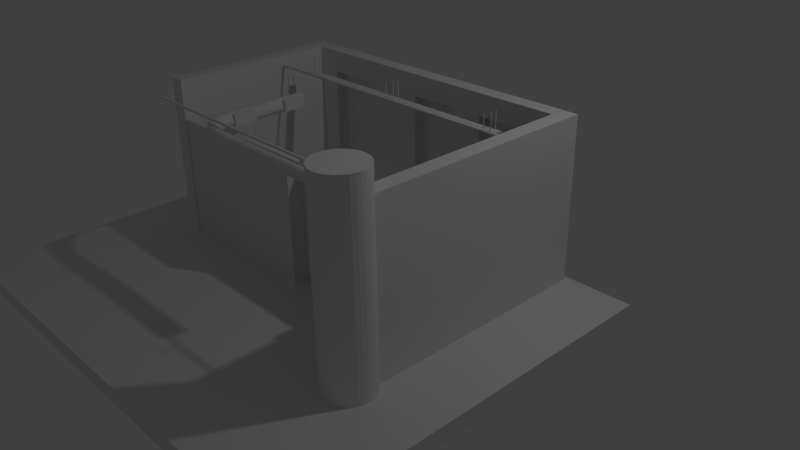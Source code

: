 # Source: 1208.blend  (saved by Blender 2.69.0; exported with 4.5.12 LTS)
import bpy
from mathutils import Matrix  # noqa: F401  (used for matrix-valued properties, if any)

bpy.ops.wm.read_factory_settings(use_empty=True)
scene = bpy.context.scene
scene.name = 'Scene'

# ---- collections
col_collection_1 = bpy.data.collections.new('Collection 1'); scene.collection.children.link(col_collection_1)

# ---- materials (node trees are filled in below, after node groups)
mat_material = bpy.data.materials.new('Material')
mat_material.alpha_threshold = 0.0
mat_material.use_transparent_shadow = False
mat_material.roughness = 0.5
mat_material.line_color = (0.0, 0.0, 0.0, 1.0)

# ---- material node trees

# ---- world
world_world = bpy.data.worlds.new('World'); scene.world = world_world
world_world.color = (0.05088, 0.05088, 0.05088)
world_world.use_sun_shadow = False
world_world.sun_shadow_jitter_overblur = 0.0
world_world.cycles.sampling_method = 'MANUAL'
world_world.cycles.sample_map_resolution = 256

# ---- cameras
cam_camera = bpy.data.cameras.new('Camera')
cam_camera.clip_end = 100.0
cam_camera.lens = 35.0
cam_camera.sensor_width = 32.0
cam_camera.sensor_height = 18.0
cam_camera.ortho_scale = 7.314
cam_camera.dof.focus_distance = 0.0
cam_camera.dof.aperture_fstop = 128.0

# ---- lights
light_lamp = bpy.data.lights.new('Lamp', 'POINT')
light_lamp.transmission_factor = 0.0
light_lamp.cutoff_distance = 30.0
light_lamp.energy = 100.0
light_lamp.shadow_buffer_clip_start = 1.001
light_lamp.shadow_soft_size = 0.1
light_lamp.shadow_maximum_resolution = 0.006
light_lamp.use_absolute_resolution = True
light_lamp.cycles.use_multiple_importance_sampling = False

# ---- meshes
me_cylinder_002 = bpy.data.meshes.new('Cylinder.002')
me_cylinder_002.from_pydata([(0.0, 1.0, -1.0), (0.0, 1.0, 1.0), (0.1951, 0.9808, -1.0), (0.1951, 0.9808, 1.0), (0.3827, 0.9239, -1.0), (0.3827, 0.9239, 1.0), (0.5556, 0.8315, -1.0), (0.5556, 0.8315, 1.0), (0.7071, 0.7071, -1.0), (0.7071, 0.7071, 1.0), (0.8315, 0.5556, -1.0), (0.8315, 0.5556, 1.0), (0.9239, 0.3827, -1.0), (0.9239, 0.3827, 1.0), (0.9808, 0.1951, -1.0), (0.9808, 0.1951, 1.0), (1.0, 7.55e-08, -1.0), (1.0, 7.55e-08, 1.0), (0.9808, -0.1951, -1.0), (0.9808, -0.1951, 1.0), (0.9239, -0.3827, -1.0), (0.9239, -0.3827, 1.0), (0.8315, -0.5556, -1.0), (0.8315, -0.5556, 1.0), (0.7071, -0.7071, -1.0), (0.7071, -0.7071, 1.0), (0.5556, -0.8315, -1.0), (0.5556, -0.8315, 1.0), (0.3827, -0.9239, -1.0), (0.3827, -0.9239, 1.0), (0.1951, -0.9808, -1.0), (0.1951, -0.9808, 1.0), (-3.258e-07, -1.0, -1.0), (-3.258e-07, -1.0, 1.0), (-0.1951, -0.9808, -1.0), (-0.1951, -0.9808, 1.0), (-0.3827, -0.9239, -1.0), (-0.3827, -0.9239, 1.0), (-0.5556, -0.8315, -1.0), (-0.5556, -0.8315, 1.0), (-0.7071, -0.7071, -1.0), (-0.7071, -0.7071, 1.0), (-0.8315, -0.5556, -1.0), (-0.8315, -0.5556, 1.0), (-0.9239, -0.3827, -1.0), (-0.9239, -0.3827, 1.0), (-0.9808, -0.1951, -1.0), (-0.9808, -0.1951, 1.0), (-1.0, 9.656e-07, -1.0), (-1.0, 9.656e-07, 1.0), (-0.9808, 0.1951, -1.0), (-0.9808, 0.1951, 1.0), (-0.9239, 0.3827, -1.0), (-0.9239, 0.3827, 1.0), (-0.8315, 0.5556, -1.0), (-0.8315, 0.5556, 1.0), (-0.7071, 0.7071, -1.0), (-0.7071, 0.7071, 1.0), (-0.5556, 0.8315, -1.0), (-0.5556, 0.8315, 1.0), (-0.3827, 0.9239, -1.0), (-0.3827, 0.9239, 1.0), (-0.1951, 0.9808, -1.0), (-0.1951, 0.9808, 1.0)], [], [(0, 1, 3, 2), (2, 3, 5, 4), (4, 5, 7, 6), (6, 7, 9, 8), (8, 9, 11, 10), (10, 11, 13, 12), (12, 13, 15, 14), (14, 15, 17, 16), (16, 17, 19, 18), (18, 19, 21, 20), (20, 21, 23, 22), (22, 23, 25, 24), (24, 25, 27, 26), (26, 27, 29, 28), (28, 29, 31, 30), (30, 31, 33, 32), (32, 33, 35, 34), (34, 35, 37, 36), (36, 37, 39, 38), (38, 39, 41, 40), (40, 41, 43, 42), (42, 43, 45, 44), (44, 45, 47, 46), (46, 47, 49, 48), (48, 49, 51, 50), (50, 51, 53, 52), (52, 53, 55, 54), (54, 55, 57, 56), (56, 57, 59, 58), (58, 59, 61, 60), (3, 1, 63, 61, 59, 57, 55, 53, 51, 49, 47, 45, 43, 41, 39, 37, 35, 33, 31, 29, 27, 25, 23, 21, 19, 17, 15, 13, 11, 9, 7, 5), (62, 63, 1, 0), (60, 61, 63, 62), (0, 2, 4, 6, 8, 10, 12, 14, 16, 18, 20, 22, 24, 26, 28, 30, 32, 34, 36, 38, 40, 42, 44, 46, 48, 50, 52, 54, 56, 58, 60, 62)])
me_cylinder_002.use_remesh_preserve_volume = False
me_cylinder_002.use_remesh_preserve_attributes = False
me_cylinder_002.use_mirror_vertex_groups = False
me_cylinder_002.update()
me_cube_014 = bpy.data.meshes.new('Cube.014')
me_cube_014.from_pydata([(-1.0, -1.0, -1.0), (-1.0, 1.0, -1.0), (1.0, 1.0, -1.0), (1.0, -1.0, -1.0), (-1.0, -1.0, 1.0), (-1.0, 1.0, 1.0), (1.0, 1.0, 1.0), (1.0, -1.0, 1.0)], [], [(4, 5, 1, 0), (5, 6, 2, 1), (6, 7, 3, 2), (7, 4, 0, 3), (0, 1, 2, 3), (7, 6, 5, 4)])
me_cube_014.use_remesh_preserve_volume = False
me_cube_014.use_remesh_preserve_attributes = False
me_cube_014.use_mirror_vertex_groups = False
me_cube_014.update()
me_cube_012 = bpy.data.meshes.new('Cube.012')
me_cube_012.from_pydata([(-12.46, 18.48, -10.87), (-12.46, 20.48, -10.87), (9.351, 20.48, -10.87), (9.351, 18.48, -10.87), (-12.46, 18.48, -7.991), (-12.46, 19.78, -6.973), (9.351, 19.78, -6.973), (9.351, 18.48, -7.991), (-12.46, 18.48, -9.866), (-12.46, 19.37, -7.088), (-12.46, 20.48, -9.866), (-12.46, 19.48, -10.87), (-1.557, 19.78, -6.973), (9.351, 20.48, -9.866), (-1.557, 20.48, -10.87), (9.351, 19.37, -7.088), (9.351, 18.48, -9.866), (9.351, 19.48, -10.87), (-1.557, 18.48, -7.991), (-1.557, 18.48, -10.87), (-12.46, 19.48, -9.866), (-1.557, 20.48, -9.866), (9.351, 19.48, -9.866), (-1.557, 18.48, -9.866), (-1.557, 19.48, -10.87), (-1.557, 19.37, -7.088)], [], [(20, 10, 1, 11), (21, 13, 2, 14), (22, 16, 3, 17), (23, 8, 0, 19), (24, 14, 2, 17), (25, 12, 5, 9), (8, 20, 11, 0), (4, 9, 20, 8), (9, 5, 10, 20), (10, 21, 14, 1), (5, 12, 21, 10), (12, 6, 13, 21), (13, 22, 17, 2), (6, 15, 22, 13), (15, 7, 16, 22), (16, 23, 19, 3), (7, 18, 23, 16), (18, 4, 8, 23), (19, 24, 17, 3), (0, 11, 24, 19), (11, 1, 14, 24), (18, 25, 9, 4), (7, 15, 25, 18), (15, 6, 12, 25)])
me_cube_012.use_remesh_preserve_volume = False
me_cube_012.use_remesh_preserve_attributes = False
me_cube_012.use_mirror_vertex_groups = False
me_cube_012.update()
me_cylinder_001 = bpy.data.meshes.new('Cylinder.001')
me_cylinder_001.from_pydata([(1.1e-07, 2.486, -0.8054), (7.546e-07, -0.4443, 2.116), (0.1757, 2.487, -0.8081), (0.1757, -0.4616, 2.116), (0.3446, 2.489, -0.816), (0.3446, -0.5128, 2.116), (0.5003, 2.493, -0.8287), (0.5003, -0.5961, 2.116), (0.6368, 2.498, -0.8458), (0.6368, -0.708, 2.116), (0.7488, 2.504, -0.8667), (0.7488, -0.8445, 2.116), (0.832, 2.511, -0.8905), (0.832, -1.0, 2.116), (0.8832, 2.518, -0.9163), (0.8832, -1.169, 2.116), (0.9005, 2.525, -0.943), (0.9005, -1.345, 2.116), (0.8832, 2.532, -0.9697), (0.8832, -1.521, 2.116), (0.832, 2.538, -0.9954), (0.832, -1.689, 2.116), (0.7488, 2.543, -1.019), (0.7488, -1.845, 2.116), (0.6368, 2.548, -1.04), (0.6368, -1.982, 2.116), (0.5003, 2.552, -1.057), (0.5003, -2.094, 2.116), (0.3446, 2.555, -1.069), (0.3446, -2.177, 2.116), (0.1757, 2.556, -1.077), (0.1757, -2.228, 2.116), (-3.411e-07, 2.557, -1.08), (4.611e-07, -2.245, 2.116), (-0.1757, 2.556, -1.077), (-0.1757, -2.228, 2.116), (-0.3446, 2.555, -1.069), (-0.3446, -2.177, 2.116), (-0.5003, 2.552, -1.057), (-0.5003, -2.094, 2.116), (-0.6368, 2.548, -1.04), (-0.6368, -1.982, 2.116), (-0.7488, 2.543, -1.019), (-0.7488, -1.845, 2.116), (-0.832, 2.538, -0.9954), (-0.832, -1.689, 2.116), (-0.8832, 2.532, -0.9697), (-0.8832, -1.521, 2.116), (-0.9005, 2.525, -0.943), (-0.9005, -1.345, 2.116), (-0.8832, 2.518, -0.9163), (-0.8832, -1.169, 2.116), (-0.832, 2.511, -0.8905), (-0.832, -1.0, 2.116), (-0.7488, 2.504, -0.8667), (-0.7488, -0.8445, 2.116), (-0.6368, 2.498, -0.8458), (-0.6368, -0.708, 2.116), (-0.5003, 2.493, -0.8287), (-0.5003, -0.5961, 2.116), (-0.3446, 2.489, -0.816), (-0.3446, -0.5128, 2.116), (-0.1757, 2.487, -0.8081), (-0.1757, -0.4616, 2.116), (1.364e-07, -0.7294, 0.1409), (0.1757, -0.7459, 0.1409), (0.3446, -0.7948, 0.1409), (0.5003, -0.8741, 0.1409), (0.6368, -0.981, 0.1409), (0.7488, -1.111, 0.1409), (0.832, -1.26, 0.1409), (0.8832, -1.421, 0.1409), (0.9005, -1.588, 0.1409), (0.8832, -1.755, 0.1409), (0.832, -1.916, 0.1409), (0.7488, -2.064, 0.1409), (0.6368, -2.193, 0.1409), (0.5003, -2.3, 0.1409), (0.3446, -2.379, 0.1409), (0.1757, -2.427, 0.1409), (-1.571e-07, -2.444, 0.1409), (-0.1757, -2.427, 0.1409), (-0.3446, -2.379, 0.1409), (-0.5003, -2.3, 0.1409), (-0.6368, -2.193, 0.1409), (-0.7488, -2.064, 0.1409), (-0.832, -1.916, 0.1409), (-0.8832, -1.755, 0.1409), (-0.9005, -1.588, 0.1409), (-0.8832, -1.421, 0.1409), (-0.832, -1.26, 0.1409), (-0.7488, -1.111, 0.1409), (-0.6368, -0.981, 0.1409), (-0.5003, -0.8741, 0.1409), (-0.3446, -0.7948, 0.1409), (-0.1757, -0.7459, 0.1409), (3.64e-07, -0.4443, 0.987), (0.1757, -0.7739, -0.426), (0.3446, -0.814, -0.4283), (0.5003, -0.8813, -0.4318), (0.6368, -0.9714, -0.4363), (0.7488, -1.082, -0.4414), (0.832, -1.21, -0.4464), (0.8832, -1.352, -0.4511), (0.9005, -1.502, -0.4551), (0.8832, -1.655, -0.458), (0.832, -1.804, -0.4599), (0.7488, -1.946, -0.4598), (0.6368, -2.074, -0.4588), (0.5003, -2.182, -0.457), (0.3446, -2.265, -0.4547), (0.1757, -2.32, -0.4525), (-2.384e-07, -2.342, -0.4508), (-0.1757, -2.32, -0.4525), (-0.3446, -2.265, -0.4547), (-0.5003, -2.182, -0.457), (-0.6368, -2.074, -0.4588), (-0.7488, -1.946, -0.4598), (-0.832, -1.804, -0.4599), (-0.8832, -1.655, -0.458), (-0.9005, -1.502, -0.4551), (-0.8832, -1.352, -0.4511), (-0.832, -1.21, -0.4464), (-0.7488, -1.082, -0.4414), (-0.6368, -0.9714, -0.4363), (-0.5003, -0.8813, -0.4318), (-0.3446, -0.814, -0.4283), (-0.1757, -0.7739, -0.426), (6.968e-08, -0.7592, -0.4253), (0.1757, -0.4616, 0.987), (0.3446, -0.5128, 0.987), (0.5003, -0.5961, 0.9871), (0.6368, -0.708, 0.9871), (0.7488, -0.8445, 0.9872), (0.832, -1.0, 0.9872), (0.8832, -1.169, 0.9872), (0.9005, -1.345, 0.9872), (0.8832, -1.521, 0.9872), (0.832, -1.689, 0.9872), (0.7488, -1.845, 0.9871), (0.6368, -1.982, 0.9871), (0.5003, -2.094, 0.9871), (0.3446, -2.177, 0.9871), (0.1757, -2.228, 0.9871), (7.062e-08, -2.245, 0.9871), (-0.1757, -2.228, 0.9871), (-0.3446, -2.177, 0.9871), (-0.5003, -2.094, 0.9871), (-0.6368, -1.982, 0.9871), (-0.7488, -1.845, 0.9871), (-0.832, -1.689, 0.9872), (-0.8832, -1.521, 0.9872), (-0.9005, -1.345, 0.9872), (-0.8832, -1.169, 0.9872), (-0.832, -1.0, 0.9872), (-0.7488, -0.8445, 0.9872), (-0.6368, -0.708, 0.9871), (-0.5003, -0.5961, 0.9871), (-0.3446, -0.5128, 0.987), (-0.1757, -0.4616, 0.987), (0.1757, 0.4081, -0.7192), (0.3446, 0.3809, -0.7253), (0.5003, 0.3353, -0.7354), (0.6368, 0.273, -0.7486), (0.7488, 0.1953, -0.7645), (0.832, 0.1043, -0.7823), (0.8832, 0.002627, -0.8012), (0.9005, -0.1073, -0.8204), (0.8832, -0.221, -0.8392), (0.832, -0.3347, -0.8568), (0.7488, -0.4431, -0.8726), (0.6368, -0.5412, -0.8862), (0.5003, -0.6239, -0.8972), (0.3446, -0.6868, -0.9054), (0.1757, -0.7258, -0.9105), (-3.744e-07, -0.7391, -0.9123), (-0.1757, -0.7258, -0.9105), (-0.3446, -0.6868, -0.9054), (-0.5003, -0.6239, -0.8972), (-0.6368, -0.5412, -0.8862), (-0.7488, -0.4431, -0.8726), (-0.832, -0.3347, -0.8568), (-0.8832, -0.221, -0.8392), (-0.9005, -0.1073, -0.8204), (-0.8832, 0.002629, -0.8012), (-0.832, 0.1043, -0.7823), (-0.7488, 0.1953, -0.7645), (-0.6368, 0.273, -0.7486), (-0.5003, 0.3353, -0.7354), (-0.3446, 0.3809, -0.7253), (-0.1757, 0.4081, -0.7192), (3.133e-08, 0.4173, -0.7171), (0.1757, -0.8224, -0.0987), (0.3446, -0.8613, -0.09798), (0.5003, -0.9223, -0.0968), (0.6368, -1.014, -0.09573), (0.7488, -1.132, -0.09474), (0.832, -1.263, -0.09318), (0.8832, -1.406, -0.09102), (0.9005, -1.572, -0.08996), (0.8832, -1.747, -0.08936), (0.832, -1.915, -0.08863), (0.7488, -2.077, -0.0891), (0.6368, -2.219, -0.08939), (0.5003, -2.336, -0.08949), (0.3446, -2.421, -0.08944), (0.1757, -2.47, -0.08925), (-1.598e-07, -2.481, -0.08898), (-0.1757, -2.47, -0.08925), (-0.3446, -2.421, -0.08944), (-0.5003, -2.336, -0.08949), (-0.6368, -2.219, -0.08939), (-0.7488, -2.077, -0.0891), (-0.832, -1.915, -0.08863), (-0.8832, -1.747, -0.08936), (-0.9005, -1.572, -0.08996), (-0.8832, -1.406, -0.09102), (-0.832, -1.263, -0.09318), (-0.7488, -1.132, -0.09474), (-0.6368, -1.014, -0.09573), (-0.5003, -0.9223, -0.0968), (-0.3446, -0.8613, -0.09798), (-0.1757, -0.8224, -0.0987), (1.279e-07, -0.81, -0.09896), (0.1757, 1.332, -0.797), (0.3446, 1.318, -0.8046), (0.5003, 1.293, -0.8167), (0.6368, 1.261, -0.8331), (0.7488, 1.221, -0.853), (0.832, 1.172, -0.8755), (0.8832, 1.117, -0.8997), (0.9005, 1.056, -0.9247), (0.8832, 0.9929, -0.9495), (0.832, 0.9286, -0.9731), (0.7488, 0.8666, -0.9948), (0.6368, 0.8099, -1.014), (0.5003, 0.7624, -1.029), (0.3446, 0.7269, -1.04), (0.1757, 0.7048, -1.047), (-3.886e-07, 0.6973, -1.05), (-0.1757, 0.7048, -1.047), (-0.3446, 0.7269, -1.04), (-0.5003, 0.7624, -1.029), (-0.6368, 0.8099, -1.014), (-0.7488, 0.8666, -0.9948), (-0.832, 0.9286, -0.9731), (-0.8832, 0.9929, -0.9495), (-0.9005, 1.056, -0.9247), (-0.8832, 1.117, -0.8997), (-0.832, 1.172, -0.8755), (-0.7488, 1.221, -0.853), (-0.6368, 1.261, -0.8331), (-0.5003, 1.293, -0.8167), (-0.3446, 1.318, -0.8046), (-0.1757, 1.332, -0.797), (5.156e-08, 1.337, -0.7945), (0.1757, -0.7925, 0.02838), (0.3446, -0.8485, 0.02838), (0.5003, -0.9378, 0.02838), (0.6368, -1.051, 0.02838), (0.7488, -1.186, 0.02838), (0.832, -1.335, 0.02838), (0.8832, -1.496, 0.02838), (0.9005, -1.663, 0.02838), (0.8832, -1.83, 0.02838), (0.832, -1.991, 0.02838), (0.7488, -2.139, 0.02838), (0.6368, -2.268, 0.02838), (0.5003, -2.375, 0.02838), (0.3446, -2.454, 0.02838), (0.1757, -2.502, 0.02838), (-1.571e-07, -2.519, 0.02838), (-0.1757, -2.502, 0.02838), (-0.3446, -2.454, 0.02838), (-0.5003, -2.375, 0.02838), (-0.6368, -2.268, 0.02838), (-0.7488, -2.139, 0.02838), (-0.832, -1.991, 0.02838), (-0.8832, -1.83, 0.02838), (-0.9005, -1.663, 0.02838), (-0.8832, -1.496, 0.02838), (-0.832, -1.335, 0.02838), (-0.7488, -1.186, 0.02838), (-0.6368, -1.051, 0.02838), (-0.5003, -0.9378, 0.02838), (-0.3446, -0.8485, 0.02838), (-0.1757, -0.7925, 0.02838), (1.364e-07, -0.7735, 0.02838), (0.1757, -0.3255, -0.5899), (0.3446, -0.3627, -0.5941), (0.5003, -0.4214, -0.6009), (0.6368, -0.5032, -0.6097), (0.7488, -0.6049, -0.6202), (0.832, -0.723, -0.6315), (0.8832, -0.854, -0.6433), (0.9005, -0.9952, -0.6546), (0.8832, -1.14, -0.6652), (0.832, -1.284, -0.6745), (0.7488, -1.421, -0.6824), (0.6368, -1.546, -0.6887), (0.5003, -1.651, -0.6934), (0.3446, -1.733, -0.6965), (0.1757, -1.784, -0.698), (-3.162e-07, -1.802, -0.6986), (-0.1757, -1.784, -0.698), (-0.3446, -1.733, -0.6965), (-0.5003, -1.651, -0.6934), (-0.6368, -1.546, -0.6887), (-0.7488, -1.421, -0.6824), (-0.832, -1.284, -0.6745), (-0.8832, -1.14, -0.6652), (-0.9005, -0.9952, -0.6546), (-0.8832, -0.854, -0.6433), (-0.832, -0.723, -0.6315), (-0.7488, -0.6049, -0.6202), (-0.6368, -0.5032, -0.6097), (-0.5003, -0.4214, -0.6009), (-0.3446, -0.3627, -0.5941), (-0.1757, -0.3255, -0.5899), (4.059e-08, -0.3131, -0.5884), (0.1757, -0.9191, -0.2452), (0.3446, -0.9605, -0.2457), (0.5003, -1.027, -0.2464), (0.6368, -1.117, -0.2469), (0.7488, -1.227, -0.2472), (0.832, -1.352, -0.2469), (0.8832, -1.489, -0.2458), (0.9005, -1.632, -0.2438), (0.8832, -1.777, -0.241), (0.832, -1.935, -0.2401), (0.7488, -2.077, -0.2386), (0.6368, -2.201, -0.2366), (0.5003, -2.304, -0.2344), (0.3446, -2.38, -0.2322), (0.1757, -2.431, -0.2311), (-1.767e-07, -2.45, -0.2309), (-0.1757, -2.431, -0.2311), (-0.3446, -2.38, -0.2322), (-0.5003, -2.304, -0.2344), (-0.6368, -2.201, -0.2366), (-0.7488, -2.077, -0.2386), (-0.832, -1.935, -0.2401), (-0.8832, -1.777, -0.241), (-0.9005, -1.632, -0.2438), (-0.8832, -1.489, -0.2458), (-0.832, -1.352, -0.2469), (-0.7488, -1.227, -0.2472), (-0.6368, -1.117, -0.2469), (-0.5003, -1.027, -0.2464), (-0.3446, -0.9605, -0.2457), (-0.1757, -0.9191, -0.2452), (1.086e-07, -0.9049, -0.245), (0.1757, 1.916, -0.8123), (0.3446, 1.909, -0.8202), (0.5003, 1.899, -0.8328), (0.6368, 1.886, -0.8498), (0.7488, 1.869, -0.8706), (0.832, 1.849, -0.8942), (0.8832, 1.826, -0.9198), (0.9005, 1.799, -0.9463), (0.8832, 1.771, -0.9727), (0.832, 1.741, -0.998), (0.7488, 1.711, -1.021), (0.6368, 1.684, -1.041), (0.5003, 1.662, -1.058), (0.3446, 1.646, -1.071), (0.1757, 1.636, -1.078), (-3.741e-07, 1.632, -1.081), (-0.1757, 1.636, -1.078), (-0.3446, 1.646, -1.071), (-0.5003, 1.662, -1.058), (-0.6368, 1.684, -1.041), (-0.7488, 1.711, -1.021), (-0.832, 1.741, -0.998), (-0.8832, 1.771, -0.9727), (-0.9005, 1.799, -0.9463), (-0.8832, 1.826, -0.9198), (-0.832, 1.849, -0.8942), (-0.7488, 1.869, -0.8706), (-0.6368, 1.886, -0.8498), (-0.5003, 1.899, -0.8328), (-0.3446, 1.909, -0.8202), (-0.1757, 1.916, -0.8123), (7.522e-08, 1.918, -0.8096), (0.1757, -0.5897, -0.5111), (0.3446, -0.6283, -0.5144), (0.5003, -0.6929, -0.5196), (0.6368, -0.7801, -0.5262), (0.7488, -0.8873, -0.5338), (0.832, -1.013, -0.542), (0.8832, -1.151, -0.5501), (0.9005, -1.299, -0.5575), (0.8832, -1.451, -0.5641), (0.832, -1.601, -0.5695), (0.7488, -1.744, -0.5735), (0.6368, -1.873, -0.5758), (0.5003, -1.985, -0.5768), (0.3446, -2.071, -0.5769), (0.1757, -2.129, -0.5767), (-2.783e-07, -2.152, -0.5763), (-0.1757, -2.129, -0.5767), (-0.3446, -2.071, -0.5769), (-0.5003, -1.985, -0.5768), (-0.6368, -1.873, -0.5758), (-0.7488, -1.744, -0.5735), (-0.832, -1.601, -0.5695), (-0.8832, -1.451, -0.5641), (-0.9005, -1.299, -0.5575), (-0.8832, -1.151, -0.5501), (-0.832, -1.013, -0.542), (-0.7488, -0.8873, -0.5338), (-0.6368, -0.7801, -0.5262), (-0.5003, -0.6929, -0.5196), (-0.3446, -0.6283, -0.5144), (-0.1757, -0.5897, -0.5111), (5.33e-08, -0.5758, -0.51), (0.1757, -0.8736, -0.3367), (0.3446, -0.9146, -0.338), (0.5003, -0.9825, -0.3401), (0.6368, -1.073, -0.3425), (0.7488, -1.184, -0.345), (0.832, -1.312, -0.3474), (0.8832, -1.453, -0.3491), (0.9005, -1.6, -0.3499), (0.8832, -1.749, -0.3496), (0.832, -1.895, -0.3478), (0.7488, -2.032, -0.3449), (0.6368, -2.159, -0.3427), (0.5003, -2.272, -0.3421), (0.3446, -2.357, -0.3411), (0.1757, -2.412, -0.3401), (-2.068e-07, -2.434, -0.3395), (-0.1757, -2.412, -0.3401), (-0.3446, -2.357, -0.3411), (-0.5003, -2.272, -0.3421), (-0.6368, -2.159, -0.3427), (-0.7488, -2.032, -0.3449), (-0.832, -1.895, -0.3478), (-0.8832, -1.749, -0.3496), (-0.9005, -1.6, -0.3499), (-0.8832, -1.453, -0.3491), (-0.832, -1.312, -0.3474), (-0.7488, -1.184, -0.345), (-0.6368, -1.073, -0.3425), (-0.5003, -0.9825, -0.3401), (-0.3446, -0.9146, -0.338), (-0.1757, -0.8736, -0.3367), (8.849e-08, -0.859, -0.3363), (0.1757, 0.8543, -0.7655), (0.3446, 0.8328, -0.7724), (0.5003, 0.7974, -0.7837), (0.6368, 0.7488, -0.7989), (0.7488, 0.6885, -0.817), (0.832, 0.617, -0.8375), (0.8832, 0.5366, -0.8595), (0.9005, 0.4496, -0.882), (0.8832, 0.359, -0.9042), (0.832, 0.2683, -0.9252), (0.7488, 0.1816, -0.9443), (0.6368, 0.1032, -0.9608), (0.5003, 0.03741, -0.9742), (0.3446, -0.01224, -0.9841), (0.1757, -0.04278, -0.9903), (-3.881e-07, -0.05303, -0.9923), (-0.1757, -0.04278, -0.9903), (-0.3446, -0.01224, -0.9841), (-0.5003, 0.03741, -0.9742), (-0.6368, 0.1032, -0.9608), (-0.7488, 0.1816, -0.9443), (-0.832, 0.2683, -0.9252), (-0.8832, 0.359, -0.9042), (-0.9005, 0.4497, -0.882), (-0.8832, 0.5366, -0.8595), (-0.832, 0.617, -0.8375), (-0.7488, 0.6885, -0.817), (-0.6368, 0.7488, -0.7989), (-0.5003, 0.7974, -0.7837), (-0.3446, 0.8328, -0.7724), (-0.1757, 0.8543, -0.7655), (3.722e-08, 0.8614, -0.7631), (0.1757, 0.01041, -0.66), (0.3446, -0.02284, -0.6652), (0.5003, -0.0763, -0.6736), (0.6368, -0.149, -0.6847), (0.7488, -0.24, -0.698), (0.832, -0.3471, -0.7126), (0.8832, -0.4659, -0.7281), (0.9005, -0.5942, -0.7434), (0.8832, -0.7266, -0.7582), (0.832, -0.8583, -0.7717), (0.7488, -0.9838, -0.7837), (0.6368, -1.097, -0.7938), (0.5003, -1.194, -0.8018), (0.3446, -1.269, -0.8079), (0.1757, -1.318, -0.8119), (-3.501e-07, -1.336, -0.8138), (-0.1757, -1.318, -0.8119), (-0.3446, -1.269, -0.8079), (-0.5003, -1.194, -0.8018), (-0.6368, -1.097, -0.7938), (-0.7488, -0.9838, -0.7837), (-0.832, -0.8583, -0.7717), (-0.8832, -0.7266, -0.7582), (-0.9005, -0.5942, -0.7434), (-0.8832, -0.4659, -0.7281), (-0.832, -0.3471, -0.7126), (-0.7488, -0.24, -0.698), (-0.6368, -0.149, -0.6847), (-0.5003, -0.0763, -0.6736), (-0.3446, -0.02284, -0.6652), (-0.1757, 0.01041, -0.66), (3.285e-08, 0.02138, -0.6581), (2.754e-06, 13.6, -0.8518), (0.1757, 13.6, -0.8541), (0.3446, 13.6, -0.8608), (0.5003, 13.61, -0.8718), (0.6368, 13.61, -0.8865), (0.7488, 13.61, -0.9044), (0.832, 13.61, -0.9248), (0.8832, 13.61, -0.947), (0.9005, 13.61, -0.97), (0.8832, 13.61, -0.9931), (0.832, 13.61, -1.015), (0.7488, 13.61, -1.036), (0.6368, 13.61, -1.054), (0.5003, 13.61, -1.068), (0.3446, 13.61, -1.079), (0.1757, 13.61, -1.086), (2.325e-06, 13.61, -1.088), (-0.1757, 13.61, -1.086), (-0.3446, 13.61, -1.079), (-0.5003, 13.61, -1.068), (-0.6368, 13.61, -1.054), (-0.7488, 13.61, -1.036), (-0.832, 13.61, -1.015), (-0.8832, 13.61, -0.9931), (-0.9005, 13.61, -0.97), (-0.8832, 13.61, -0.947), (-0.832, 13.61, -0.9248), (-0.7488, 13.61, -0.9044), (-0.6368, 13.61, -0.8865), (-0.5003, 13.61, -0.8718), (-0.3446, 13.6, -0.8608), (-0.1757, 13.6, -0.8541), (0.6374, 10.21, -0.9621), (0.6374, 13.06, -0.9621), (0.6374, 13.06, -0.7973), (0.6374, 10.21, -0.7973), (-0.7948, 10.21, -0.9621), (-0.7948, 13.06, -0.9621), (-0.7948, 13.06, -0.7973), (-0.7948, 10.21, -0.7973), (-0.7922, 5.718, -0.7822), (-0.7922, 2.626, -0.7822), (-0.7922, 2.645, -0.912), (-0.7922, 5.716, -0.912), (0.6368, 5.716, -0.7822), (0.6368, 2.624, -0.7822), (0.6368, 2.644, -0.912), (0.6368, 5.714, -0.912)], [], [(96, 1, 3, 129), (129, 3, 5, 130), (130, 5, 7, 131), (131, 7, 9, 132), (132, 9, 11, 133), (133, 11, 13, 134), (134, 13, 15, 135), (135, 15, 17, 136), (136, 17, 19, 137), (137, 19, 21, 138), (138, 21, 23, 139), (139, 23, 25, 140), (140, 25, 27, 141), (141, 27, 29, 142), (142, 29, 31, 143), (143, 31, 33, 144), (144, 33, 35, 145), (145, 35, 37, 146), (146, 37, 39, 147), (147, 39, 41, 148), (148, 41, 43, 149), (149, 43, 45, 150), (150, 45, 47, 151), (151, 47, 49, 152), (152, 49, 51, 153), (153, 51, 53, 154), (154, 53, 55, 155), (155, 55, 57, 156), (156, 57, 59, 157), (157, 59, 61, 158), (3, 1, 63, 61, 59, 57, 55, 53, 51, 49, 47, 45, 43, 41, 39, 37, 35, 33, 31, 29, 27, 25, 23, 21, 19, 17, 15, 13, 11, 9, 7, 5), (159, 63, 1, 96), (158, 61, 63, 159), (56, 58, 541, 540), (287, 64, 65, 256), (256, 65, 66, 257), (257, 66, 67, 258), (258, 67, 68, 259), (259, 68, 69, 260), (260, 69, 70, 261), (261, 70, 71, 262), (262, 71, 72, 263), (263, 72, 73, 264), (264, 73, 74, 265), (265, 74, 75, 266), (266, 75, 76, 267), (267, 76, 77, 268), (268, 77, 78, 269), (269, 78, 79, 270), (270, 79, 80, 271), (271, 80, 81, 272), (272, 81, 82, 273), (273, 82, 83, 274), (274, 83, 84, 275), (275, 84, 85, 276), (276, 85, 86, 277), (277, 86, 87, 278), (278, 87, 88, 279), (279, 88, 89, 280), (280, 89, 90, 281), (281, 90, 91, 282), (282, 91, 92, 283), (283, 92, 93, 284), (284, 93, 94, 285), (286, 95, 64, 287), (285, 94, 95, 286), (64, 96, 129, 65), (65, 129, 130, 66), (66, 130, 131, 67), (67, 131, 132, 68), (68, 132, 133, 69), (69, 133, 134, 70), (70, 134, 135, 71), (71, 135, 136, 72), (72, 136, 137, 73), (73, 137, 138, 74), (74, 138, 139, 75), (75, 139, 140, 76), (76, 140, 141, 77), (77, 141, 142, 78), (78, 142, 143, 79), (79, 143, 144, 80), (80, 144, 145, 81), (81, 145, 146, 82), (82, 146, 147, 83), (83, 147, 148, 84), (84, 148, 149, 85), (85, 149, 150, 86), (86, 150, 151, 87), (87, 151, 152, 88), (88, 152, 153, 89), (89, 153, 154, 90), (90, 154, 155, 91), (91, 155, 156, 92), (92, 156, 157, 93), (93, 157, 158, 94), (95, 159, 96, 64), (94, 158, 159, 95), (415, 128, 97, 384), (384, 97, 98, 385), (385, 98, 99, 386), (386, 99, 100, 387), (387, 100, 101, 388), (388, 101, 102, 389), (389, 102, 103, 390), (390, 103, 104, 391), (391, 104, 105, 392), (392, 105, 106, 393), (393, 106, 107, 394), (394, 107, 108, 395), (395, 108, 109, 396), (396, 109, 110, 397), (397, 110, 111, 398), (398, 111, 112, 399), (399, 112, 113, 400), (400, 113, 114, 401), (401, 114, 115, 402), (402, 115, 116, 403), (403, 116, 117, 404), (404, 117, 118, 405), (405, 118, 119, 406), (406, 119, 120, 407), (407, 120, 121, 408), (408, 121, 122, 409), (409, 122, 123, 410), (410, 123, 124, 411), (411, 124, 125, 412), (412, 125, 126, 413), (414, 127, 128, 415), (413, 126, 127, 414), (479, 191, 160, 448), (448, 160, 161, 449), (449, 161, 162, 450), (450, 162, 163, 451), (451, 163, 164, 452), (452, 164, 165, 453), (453, 165, 166, 454), (454, 166, 167, 455), (455, 167, 168, 456), (456, 168, 169, 457), (457, 169, 170, 458), (458, 170, 171, 459), (459, 171, 172, 460), (460, 172, 173, 461), (461, 173, 174, 462), (462, 174, 175, 463), (463, 175, 176, 464), (464, 176, 177, 465), (465, 177, 178, 466), (466, 178, 179, 467), (467, 179, 180, 468), (468, 180, 181, 469), (469, 181, 182, 470), (470, 182, 183, 471), (471, 183, 184, 472), (472, 184, 185, 473), (473, 185, 186, 474), (474, 186, 187, 475), (475, 187, 188, 476), (476, 188, 189, 477), (478, 190, 191, 479), (477, 189, 190, 478), (351, 223, 192, 320), (320, 192, 193, 321), (321, 193, 194, 322), (322, 194, 195, 323), (323, 195, 196, 324), (324, 196, 197, 325), (325, 197, 198, 326), (326, 198, 199, 327), (327, 199, 200, 328), (328, 200, 201, 329), (329, 201, 202, 330), (330, 202, 203, 331), (331, 203, 204, 332), (332, 204, 205, 333), (333, 205, 206, 334), (334, 206, 207, 335), (335, 207, 208, 336), (336, 208, 209, 337), (337, 209, 210, 338), (338, 210, 211, 339), (339, 211, 212, 340), (340, 212, 213, 341), (341, 213, 214, 342), (342, 214, 215, 343), (343, 215, 216, 344), (344, 216, 217, 345), (345, 217, 218, 346), (346, 218, 219, 347), (347, 219, 220, 348), (348, 220, 221, 349), (350, 222, 223, 351), (349, 221, 222, 350), (223, 287, 256, 192), (192, 256, 257, 193), (193, 257, 258, 194), (194, 258, 259, 195), (195, 259, 260, 196), (196, 260, 261, 197), (197, 261, 262, 198), (198, 262, 263, 199), (199, 263, 264, 200), (200, 264, 265, 201), (201, 265, 266, 202), (202, 266, 267, 203), (203, 267, 268, 204), (204, 268, 269, 205), (205, 269, 270, 206), (206, 270, 271, 207), (207, 271, 272, 208), (208, 272, 273, 209), (209, 273, 274, 210), (210, 274, 275, 211), (211, 275, 276, 212), (212, 276, 277, 213), (213, 277, 278, 214), (214, 278, 279, 215), (215, 279, 280, 216), (216, 280, 281, 217), (217, 281, 282, 218), (218, 282, 283, 219), (219, 283, 284, 220), (220, 284, 285, 221), (222, 286, 287, 223), (221, 285, 286, 222), (511, 319, 288, 480), (480, 288, 289, 481), (481, 289, 290, 482), (482, 290, 291, 483), (483, 291, 292, 484), (484, 292, 293, 485), (485, 293, 294, 486), (486, 294, 295, 487), (487, 295, 296, 488), (488, 296, 297, 489), (489, 297, 298, 490), (490, 298, 299, 491), (491, 299, 300, 492), (492, 300, 301, 493), (493, 301, 302, 494), (494, 302, 303, 495), (495, 303, 304, 496), (496, 304, 305, 497), (497, 305, 306, 498), (498, 306, 307, 499), (499, 307, 308, 500), (500, 308, 309, 501), (501, 309, 310, 502), (502, 310, 311, 503), (503, 311, 312, 504), (504, 312, 313, 505), (505, 313, 314, 506), (506, 314, 315, 507), (507, 315, 316, 508), (508, 316, 317, 509), (510, 318, 319, 511), (509, 317, 318, 510), (383, 255, 224, 352), (352, 224, 225, 353), (353, 225, 226, 354), (354, 226, 227, 355), (355, 227, 228, 356), (356, 228, 229, 357), (357, 229, 230, 358), (358, 230, 231, 359), (359, 231, 232, 360), (360, 232, 233, 361), (361, 233, 234, 362), (362, 234, 235, 363), (363, 235, 236, 364), (364, 236, 237, 365), (365, 237, 238, 366), (366, 238, 239, 367), (367, 239, 240, 368), (368, 240, 241, 369), (369, 241, 242, 370), (370, 242, 243, 371), (371, 243, 244, 372), (372, 244, 245, 373), (373, 245, 246, 374), (374, 246, 247, 375), (375, 247, 248, 376), (376, 248, 249, 377), (377, 249, 250, 378), (378, 250, 251, 379), (379, 251, 252, 380), (380, 252, 253, 381), (382, 254, 255, 383), (381, 253, 254, 382), (447, 351, 320, 416), (416, 320, 321, 417), (417, 321, 322, 418), (418, 322, 323, 419), (419, 323, 324, 420), (420, 324, 325, 421), (421, 325, 326, 422), (422, 326, 327, 423), (423, 327, 328, 424), (424, 328, 329, 425), (425, 329, 330, 426), (426, 330, 331, 427), (427, 331, 332, 428), (428, 332, 333, 429), (429, 333, 334, 430), (430, 334, 335, 431), (431, 335, 336, 432), (432, 336, 337, 433), (433, 337, 338, 434), (434, 338, 339, 435), (435, 339, 340, 436), (436, 340, 341, 437), (437, 341, 342, 438), (438, 342, 343, 439), (439, 343, 344, 440), (440, 344, 345, 441), (441, 345, 346, 442), (442, 346, 347, 443), (443, 347, 348, 444), (444, 348, 349, 445), (446, 350, 351, 447), (445, 349, 350, 446), (319, 415, 384, 288), (288, 384, 385, 289), (289, 385, 386, 290), (290, 386, 387, 291), (291, 387, 388, 292), (292, 388, 389, 293), (293, 389, 390, 294), (294, 390, 391, 295), (295, 391, 392, 296), (296, 392, 393, 297), (297, 393, 394, 298), (298, 394, 395, 299), (299, 395, 396, 300), (300, 396, 397, 301), (301, 397, 398, 302), (302, 398, 399, 303), (303, 399, 400, 304), (304, 400, 401, 305), (305, 401, 402, 306), (306, 402, 403, 307), (307, 403, 404, 308), (308, 404, 405, 309), (309, 405, 406, 310), (310, 406, 407, 311), (311, 407, 408, 312), (312, 408, 409, 313), (313, 409, 410, 314), (314, 410, 411, 315), (315, 411, 412, 316), (316, 412, 413, 317), (318, 414, 415, 319), (317, 413, 414, 318), (255, 479, 448, 224), (224, 448, 449, 225), (225, 449, 450, 226), (226, 450, 451, 227), (227, 451, 452, 228), (228, 452, 453, 229), (229, 453, 454, 230), (230, 454, 455, 231), (231, 455, 456, 232), (232, 456, 457, 233), (233, 457, 458, 234), (234, 458, 459, 235), (235, 459, 460, 236), (236, 460, 461, 237), (237, 461, 462, 238), (238, 462, 463, 239), (239, 463, 464, 240), (240, 464, 465, 241), (241, 465, 466, 242), (242, 466, 467, 243), (243, 467, 468, 244), (244, 468, 469, 245), (245, 469, 470, 246), (246, 470, 471, 247), (247, 471, 472, 248), (248, 472, 473, 249), (249, 473, 474, 250), (250, 474, 475, 251), (251, 475, 476, 252), (252, 476, 477, 253), (254, 478, 479, 255), (253, 477, 478, 254), (191, 511, 480, 160), (160, 480, 481, 161), (161, 481, 482, 162), (162, 482, 483, 163), (163, 483, 484, 164), (164, 484, 485, 165), (165, 485, 486, 166), (166, 486, 487, 167), (167, 487, 488, 168), (168, 488, 489, 169), (169, 489, 490, 170), (170, 490, 491, 171), (171, 491, 492, 172), (172, 492, 493, 173), (173, 493, 494, 174), (174, 494, 495, 175), (175, 495, 496, 176), (176, 496, 497, 177), (177, 497, 498, 178), (178, 498, 499, 179), (179, 499, 500, 180), (180, 500, 501, 181), (181, 501, 502, 182), (182, 502, 503, 183), (183, 503, 504, 184), (184, 504, 505, 185), (185, 505, 506, 186), (186, 506, 507, 187), (187, 507, 508, 188), (188, 508, 509, 189), (190, 510, 511, 191), (189, 509, 510, 190), (0, 383, 352, 2), (2, 352, 353, 4), (4, 353, 354, 6), (6, 354, 355, 8), (8, 355, 356, 10), (10, 356, 357, 12), (12, 357, 358, 14), (14, 358, 359, 16), (16, 359, 360, 18), (18, 360, 361, 20), (20, 361, 362, 22), (22, 362, 363, 24), (24, 363, 364, 26), (26, 364, 365, 28), (28, 365, 366, 30), (30, 366, 367, 32), (32, 367, 368, 34), (34, 368, 369, 36), (36, 369, 370, 38), (38, 370, 371, 40), (40, 371, 372, 42), (42, 372, 373, 44), (44, 373, 374, 46), (46, 374, 375, 48), (48, 375, 376, 50), (50, 376, 377, 52), (52, 377, 378, 54), (54, 378, 379, 56), (56, 379, 380, 58), (58, 380, 381, 60), (62, 382, 383, 0), (60, 381, 382, 62), (128, 447, 416, 97), (97, 416, 417, 98), (98, 417, 418, 99), (99, 418, 419, 100), (100, 419, 420, 101), (101, 420, 421, 102), (102, 421, 422, 103), (103, 422, 423, 104), (104, 423, 424, 105), (105, 424, 425, 106), (106, 425, 426, 107), (107, 426, 427, 108), (108, 427, 428, 109), (109, 428, 429, 110), (110, 429, 430, 111), (111, 430, 431, 112), (112, 431, 432, 113), (113, 432, 433, 114), (114, 433, 434, 115), (115, 434, 435, 116), (116, 435, 436, 117), (117, 436, 437, 118), (118, 437, 438, 119), (119, 438, 439, 120), (120, 439, 440, 121), (121, 440, 441, 122), (122, 441, 442, 123), (123, 442, 443, 124), (124, 443, 444, 125), (125, 444, 445, 126), (127, 446, 447, 128), (126, 445, 446, 127), (512, 513, 514, 515, 516, 517, 518, 519, 520, 521, 522, 523, 524, 525, 526, 527, 528, 529, 530, 531, 532, 533, 534, 535, 536, 537, 538, 539, 540, 541, 542, 543), (34, 36, 530, 529), (12, 14, 519, 518), (62, 0, 512, 543), (40, 42, 533, 532), (18, 20, 522, 521), (46, 48, 536, 535), (2, 4, 514, 513), (24, 26, 525, 524), (52, 54, 539, 538), (8, 10, 517, 516), (30, 32, 528, 527), (58, 60, 542, 541), (36, 38, 531, 530), (0, 2, 513, 512), (14, 16, 520, 519), (42, 44, 534, 533), (20, 22, 523, 522), (48, 50, 537, 536), (4, 6, 515, 514), (26, 28, 526, 525), (54, 56, 540, 539), (32, 34, 529, 528), (10, 12, 518, 517), (60, 62, 543, 542), (38, 40, 532, 531), (16, 18, 521, 520), (44, 46, 535, 534), (22, 24, 524, 523), (50, 52, 538, 537), (6, 8, 516, 515), (28, 30, 527, 526), (548, 549, 545, 544), (549, 550, 546, 545), (550, 551, 547, 546), (551, 548, 544, 547), (544, 545, 546, 547), (551, 550, 549, 548), (556, 557, 553, 552), (557, 558, 554, 553), (558, 559, 555, 554), (559, 556, 552, 555), (552, 553, 554, 555), (559, 558, 557, 556)])
me_cylinder_001.use_remesh_preserve_volume = False
me_cylinder_001.use_remesh_preserve_attributes = False
me_cylinder_001.use_mirror_vertex_groups = False
me_cylinder_001.update()
me_cylinder = bpy.data.meshes.new('Cylinder')
me_cylinder.from_pydata([(0.0, 1.0, -1.0), (0.0, 1.0, 1.0), (0.1951, 0.9808, -1.0), (0.1951, 0.9808, 1.0), (0.3827, 0.9239, -1.0), (0.3827, 0.9239, 1.0), (0.5556, 0.8315, -1.0), (0.5556, 0.8315, 1.0), (0.7071, 0.7071, -1.0), (0.7071, 0.7071, 1.0), (0.8315, 0.5556, -1.0), (0.8315, 0.5556, 1.0), (0.9239, 0.3827, -1.0), (0.9239, 0.3827, 1.0), (0.9808, 0.1951, -1.0), (0.9808, 0.1951, 1.0), (1.0, 7.55e-08, -1.0), (1.0, 7.55e-08, 1.0), (0.9808, -0.1951, -1.0), (0.9808, -0.1951, 1.0), (0.9239, -0.3827, -1.0), (0.9239, -0.3827, 1.0), (0.8315, -0.5556, -1.0), (0.8315, -0.5556, 1.0), (0.7071, -0.7071, -1.0), (0.7071, -0.7071, 1.0), (0.5556, -0.8315, -1.0), (0.5556, -0.8315, 1.0), (0.3827, -0.9239, -1.0), (0.3827, -0.9239, 1.0), (0.1951, -0.9808, -1.0), (0.1951, -0.9808, 1.0), (-3.258e-07, -1.0, -1.0), (-3.258e-07, -1.0, 1.0), (-0.1951, -0.9808, -1.0), (-0.1951, -0.9808, 1.0), (-0.3827, -0.9239, -1.0), (-0.3827, -0.9239, 1.0), (-0.5556, -0.8315, -1.0), (-0.5556, -0.8315, 1.0), (-0.7071, -0.7071, -1.0), (-0.7071, -0.7071, 1.0), (-0.8315, -0.5556, -1.0), (-0.8315, -0.5556, 1.0), (-0.9239, -0.3827, -1.0), (-0.9239, -0.3827, 1.0), (-0.9808, -0.1951, -1.0), (-0.9808, -0.1951, 1.0), (-1.0, 9.656e-07, -1.0), (-1.0, 9.656e-07, 1.0), (-0.9808, 0.1951, -1.0), (-0.9808, 0.1951, 1.0), (-0.9239, 0.3827, -1.0), (-0.9239, 0.3827, 1.0), (-0.8315, 0.5556, -1.0), (-0.8315, 0.5556, 1.0), (-0.7071, 0.7071, -1.0), (-0.7071, 0.7071, 1.0), (-0.5556, 0.8315, -1.0), (-0.5556, 0.8315, 1.0), (-0.3827, 0.9239, -1.0), (-0.3827, 0.9239, 1.0), (-0.1951, 0.9808, -1.0), (-0.1951, 0.9808, 1.0)], [], [(0, 1, 3, 2), (2, 3, 5, 4), (4, 5, 7, 6), (6, 7, 9, 8), (8, 9, 11, 10), (10, 11, 13, 12), (12, 13, 15, 14), (14, 15, 17, 16), (16, 17, 19, 18), (18, 19, 21, 20), (20, 21, 23, 22), (22, 23, 25, 24), (24, 25, 27, 26), (26, 27, 29, 28), (28, 29, 31, 30), (30, 31, 33, 32), (32, 33, 35, 34), (34, 35, 37, 36), (36, 37, 39, 38), (38, 39, 41, 40), (40, 41, 43, 42), (42, 43, 45, 44), (44, 45, 47, 46), (46, 47, 49, 48), (48, 49, 51, 50), (50, 51, 53, 52), (52, 53, 55, 54), (54, 55, 57, 56), (56, 57, 59, 58), (58, 59, 61, 60), (3, 1, 63, 61, 59, 57, 55, 53, 51, 49, 47, 45, 43, 41, 39, 37, 35, 33, 31, 29, 27, 25, 23, 21, 19, 17, 15, 13, 11, 9, 7, 5), (62, 63, 1, 0), (60, 61, 63, 62), (0, 2, 4, 6, 8, 10, 12, 14, 16, 18, 20, 22, 24, 26, 28, 30, 32, 34, 36, 38, 40, 42, 44, 46, 48, 50, 52, 54, 56, 58, 60, 62)])
me_cylinder.use_remesh_preserve_volume = False
me_cylinder.use_remesh_preserve_attributes = False
me_cylinder.use_mirror_vertex_groups = False
me_cylinder.update()
me_cube_009 = bpy.data.meshes.new('Cube.009')
me_cube_009.from_pydata([(-1.0, -0.08598, 1.0), (-1.0, -0.08598, -1.0), (-1.0, -0.286, -1.0), (-1.0, -0.286, 1.0), (1.0, -0.08598, -1.0), (1.0, -0.08598, 1.0), (1.0, -0.286, 1.0), (1.0, -0.286, -1.0)], [], [(0, 1, 2, 3), (6, 7, 4, 5), (1, 4, 7, 2), (5, 0, 3, 6), (0, 5, 4, 1), (2, 7, 6, 3)])
me_cube_009.use_remesh_preserve_volume = False
me_cube_009.use_remesh_preserve_attributes = False
me_cube_009.use_mirror_vertex_groups = False
me_cube_009.update()
me_cube = bpy.data.meshes.new('Cube')
me_cube.from_pydata([(1.0, 1.0, -1.0), (1.0, -1.0, -1.0), (-1.0, -1.0, -1.0), (-1.0, 1.0, -1.0), (1.0, 1.0, 1.0), (1.0, -1.0, 1.0), (-1.0, -1.0, 1.0), (-1.0, 1.0, 1.0)], [], [(0, 1, 2, 3), (4, 7, 6, 5), (0, 4, 5, 1), (1, 5, 6, 2), (2, 6, 7, 3), (4, 0, 3, 7)])
me_cube.materials.append(mat_material)
me_cube.use_remesh_preserve_volume = False
me_cube.use_remesh_preserve_attributes = False
me_cube.use_mirror_vertex_groups = False
me_cube.update()
me_cube_003 = bpy.data.meshes.new('Cube.003')
me_cube_003.from_pydata([(-1.0, -1.0, -1.0), (-1.0, 1.0, -1.0), (1.0, 1.0, -1.0), (1.0, -1.0, -1.0), (-1.0, -1.0, 1.0), (-1.0, 1.0, 1.0), (1.0, 1.0, 1.0), (1.0, -1.0, 1.0)], [], [(4, 5, 1, 0), (5, 6, 2, 1), (6, 7, 3, 2), (7, 4, 0, 3), (0, 1, 2, 3), (7, 6, 5, 4)])
me_cube_003.use_remesh_preserve_volume = False
me_cube_003.use_remesh_preserve_attributes = False
me_cube_003.use_mirror_vertex_groups = False
me_cube_003.update()
me_cube_004 = bpy.data.meshes.new('Cube.004')
me_cube_004.from_pydata([(-1.0, -1.0, -1.0), (-1.0, 1.0, -1.0), (1.0, 1.0, -1.0), (1.0, -1.0, -1.0), (-1.0, -1.0, 1.0), (-1.0, 1.0, 1.0), (1.0, 1.0, 1.0), (1.0, -1.0, 1.0)], [], [(4, 5, 1, 0), (5, 6, 2, 1), (6, 7, 3, 2), (7, 4, 0, 3), (0, 1, 2, 3), (7, 6, 5, 4)])
me_cube_004.use_remesh_preserve_volume = False
me_cube_004.use_remesh_preserve_attributes = False
me_cube_004.use_mirror_vertex_groups = False
me_cube_004.update()
me_cube_005 = bpy.data.meshes.new('Cube.005')
me_cube_005.from_pydata([(-1.0, -1.0, -1.0), (-1.0, 1.0, -1.0), (1.0, 1.0, -1.0), (1.0, -1.0, -1.0), (-1.0, -1.0, 1.0), (-1.0, 1.0, 1.0), (1.0, 1.0, 1.0), (1.0, -1.0, 1.0)], [], [(4, 5, 1, 0), (5, 6, 2, 1), (6, 7, 3, 2), (7, 4, 0, 3), (0, 1, 2, 3), (7, 6, 5, 4)])
me_cube_005.use_remesh_preserve_volume = False
me_cube_005.use_remesh_preserve_attributes = False
me_cube_005.use_mirror_vertex_groups = False
me_cube_005.update()
me_cube_006 = bpy.data.meshes.new('Cube.006')
me_cube_006.from_pydata([(-1.0, -1.0, -1.0), (-1.0, 1.0, -1.0), (1.0, 1.0, -1.0), (1.0, -1.0, -1.0), (-1.0, -1.0, 1.0), (-1.0, 1.0, 1.0), (1.0, 1.0, 1.0), (1.0, -1.0, 1.0)], [], [(4, 5, 1, 0), (5, 6, 2, 1), (6, 7, 3, 2), (7, 4, 0, 3), (0, 1, 2, 3), (7, 6, 5, 4)])
me_cube_006.use_remesh_preserve_volume = False
me_cube_006.use_remesh_preserve_attributes = False
me_cube_006.use_mirror_vertex_groups = False
me_cube_006.update()
me_cube_007 = bpy.data.meshes.new('Cube.007')
me_cube_007.from_pydata([(-1.0, -1.0, -1.0), (-1.0, 1.0, -1.0), (1.0, 1.0, -1.0), (1.0, -1.0, -1.0), (-1.0, -1.0, 1.0), (-1.0, 1.0, 1.0), (1.0, 1.0, 1.0), (1.0, -1.0, 1.0)], [], [(4, 5, 1, 0), (5, 6, 2, 1), (6, 7, 3, 2), (7, 4, 0, 3), (0, 1, 2, 3), (7, 6, 5, 4)])
me_cube_007.use_remesh_preserve_volume = False
me_cube_007.use_remesh_preserve_attributes = False
me_cube_007.use_mirror_vertex_groups = False
me_cube_007.update()
me_cube_008 = bpy.data.meshes.new('Cube.008')
me_cube_008.from_pydata([(-1.0, -1.0, -1.0), (-1.0, 1.0, -1.0), (1.0, 1.0, -1.0), (1.0, -1.0, -1.0), (-1.0, -1.0, 1.0), (-1.0, 1.0, 1.0), (1.0, 1.0, 1.0), (1.0, -1.0, 1.0)], [], [(4, 5, 1, 0), (5, 6, 2, 1), (6, 7, 3, 2), (7, 4, 0, 3), (0, 1, 2, 3), (7, 6, 5, 4)])
me_cube_008.use_remesh_preserve_volume = False
me_cube_008.use_remesh_preserve_attributes = False
me_cube_008.use_mirror_vertex_groups = False
me_cube_008.update()
me_cube_010 = bpy.data.meshes.new('Cube.010')
me_cube_010.from_pydata([(-1.0, -0.08598, 1.0), (-1.0, -0.08598, -1.0), (-1.0, -0.286, -1.0), (-1.0, -0.286, 1.0), (1.0, -0.286, -1.0), (1.0, -0.08598, -1.0), (1.0, -0.286, 1.0), (1.0, -0.08598, 1.0)], [], [(0, 1, 2, 3), (6, 4, 5, 7), (1, 5, 4, 2), (7, 0, 3, 6), (0, 7, 5, 1), (6, 3, 2, 4)])
me_cube_010.use_remesh_preserve_volume = False
me_cube_010.use_remesh_preserve_attributes = False
me_cube_010.use_mirror_vertex_groups = False
me_cube_010.update()
me_cube_011 = bpy.data.meshes.new('Cube.011')
me_cube_011.from_pydata([(-1.0, -0.08598, 1.0), (-1.0, -0.08598, -1.0), (-1.0, -0.286, -1.0), (-1.0, -0.286, 1.0), (1.0, -0.286, -1.0), (1.0, -0.08598, -1.0), (1.0, -0.286, 1.0), (1.0, -0.08598, 1.0)], [], [(0, 1, 2, 3), (6, 4, 5, 7), (1, 5, 4, 2), (7, 0, 3, 6), (0, 7, 5, 1), (6, 3, 2, 4)])
me_cube_011.use_remesh_preserve_volume = False
me_cube_011.use_remesh_preserve_attributes = False
me_cube_011.use_mirror_vertex_groups = False
me_cube_011.update()
me_cube_002 = bpy.data.meshes.new('Cube.002')
me_cube_002.from_pydata([(-1.0, -1.0, -1.0), (-1.0, -1.0, 1.0), (-1.0, 1.0, 1.0), (-1.0, 1.0, -1.0), (-0.8451, -1.0, 0.7248), (-0.8451, -1.0, -0.5658), (1.0, 1.0, 1.0), (1.0, -1.0, 1.0), (-0.8451, 1.0, 0.7248), (-0.8451, 1.0, -0.5658), (1.0, 1.0, -1.0), (1.0, -1.0, -1.0), (-0.5111, -1.0, 0.7248), (-0.07, -1.0, 0.7248), (0.264, -1.0, 0.7248), (0.475, -1.0, 0.7248), (-0.5111, -1.0, -0.5658), (-0.07, -1.0, -0.5658), (0.475, -1.0, -0.5658), (0.264, -1.0, -0.5658), (0.809, 1.0, 0.7248), (0.475, 1.0, 0.7248), (0.809, -1.0, 0.7248), (-0.5111, 1.0, -0.5658), (-0.07, 1.0, -0.5658), (0.264, 1.0, -0.5658), (0.475, 1.0, -0.5658), (-0.5111, 1.0, 0.7248), (0.809, 1.0, -0.5658), (0.809, -1.0, -0.5658), (-0.07, 1.0, 0.7248), (0.264, 1.0, 0.7248)], [], [(0, 1, 2, 3), (6, 20, 21, 2), (23, 27, 30, 24), (21, 26, 25, 31), (2, 31, 30, 27), (2, 21, 31), (27, 8, 2), (3, 2, 8, 9), (3, 24, 25, 26), (3, 9, 23, 24), (10, 28, 20, 6), (10, 3, 26, 28), (10, 6, 7, 11), (7, 1, 15, 22), (19, 18, 15, 14), (16, 17, 13, 12), (1, 12, 13, 14), (14, 15, 1), (1, 4, 12), (0, 5, 4, 1), (0, 18, 19, 17), (0, 17, 16, 5), (11, 7, 22, 29), (18, 0, 11, 29), (11, 0, 3, 10), (1, 7, 6, 2), (18, 26, 21, 15), (28, 29, 22, 20), (29, 28, 26, 18), (15, 21, 20, 22), (4, 5, 9, 8), (27, 23, 16, 12), (5, 16, 23, 9), (12, 4, 8, 27), (30, 13, 17, 24), (14, 31, 25, 19), (24, 17, 19, 25), (31, 14, 13, 30)])
me_cube_002.use_remesh_preserve_volume = False
me_cube_002.use_remesh_preserve_attributes = False
me_cube_002.use_mirror_vertex_groups = False
me_cube_002.update()
me_cube_013 = bpy.data.meshes.new('Cube.013')
me_cube_013.from_pydata([(-12.46, 18.48, -10.87), (-12.46, 20.48, -10.87), (9.351, 20.48, -10.87), (9.351, 18.48, -10.87), (-12.46, 18.48, -7.991), (-12.46, 19.78, -6.973), (9.351, 19.78, -6.973), (9.351, 18.48, -7.991), (-12.46, 18.48, -9.866), (-12.46, 19.37, -7.088), (-12.46, 20.48, -9.866), (-12.46, 19.48, -10.87), (-1.557, 19.78, -6.973), (9.351, 20.48, -9.866), (-1.557, 20.48, -10.87), (9.351, 19.37, -7.088), (9.351, 18.48, -9.866), (9.351, 19.48, -10.87), (-1.557, 18.48, -7.991), (-1.557, 18.48, -10.87), (-12.46, 19.48, -9.866), (-1.557, 20.48, -9.866), (9.351, 19.48, -9.866), (-1.557, 18.48, -9.866), (-1.557, 19.48, -10.87), (-1.557, 19.37, -7.088)], [], [(20, 10, 1, 11), (21, 13, 2, 14), (22, 16, 3, 17), (23, 8, 0, 19), (24, 14, 2, 17), (25, 12, 5, 9), (8, 20, 11, 0), (4, 9, 20, 8), (9, 5, 10, 20), (10, 21, 14, 1), (5, 12, 21, 10), (12, 6, 13, 21), (13, 22, 17, 2), (6, 15, 22, 13), (15, 7, 16, 22), (16, 23, 19, 3), (7, 18, 23, 16), (18, 4, 8, 23), (19, 24, 17, 3), (0, 11, 24, 19), (11, 1, 14, 24), (18, 25, 9, 4), (7, 15, 25, 18), (15, 6, 12, 25)])
me_cube_013.use_remesh_preserve_volume = False
me_cube_013.use_remesh_preserve_attributes = False
me_cube_013.use_mirror_vertex_groups = False
me_cube_013.update()
me_cube_015 = bpy.data.meshes.new('Cube.015')
me_cube_015.from_pydata([(-1.0, -1.0, -1.0), (-1.0, 1.0, -1.0), (1.0, 1.0, -1.0), (1.0, -1.0, -1.0), (-1.0, -1.0, 1.0), (-1.0, 1.0, 1.0), (1.0, 1.0, 1.0), (1.0, -1.0, 1.0)], [], [(4, 5, 1, 0), (5, 6, 2, 1), (6, 7, 3, 2), (7, 4, 0, 3), (0, 1, 2, 3), (7, 6, 5, 4)])
me_cube_015.use_remesh_preserve_volume = False
me_cube_015.use_remesh_preserve_attributes = False
me_cube_015.use_mirror_vertex_groups = False
me_cube_015.update()
me_cube_016 = bpy.data.meshes.new('Cube.016')
me_cube_016.from_pydata([(-1.0, -1.0, -1.0), (-1.0, 1.0, -1.0), (1.0, 1.0, -1.0), (1.0, -1.0, -1.0), (-1.0, -1.0, 1.0), (-1.0, 1.0, 1.0), (1.0, 1.0, 1.0), (1.0, -1.0, 1.0)], [], [(4, 5, 1, 0), (5, 6, 2, 1), (6, 7, 3, 2), (7, 4, 0, 3), (0, 1, 2, 3), (7, 6, 5, 4)])
me_cube_016.use_remesh_preserve_volume = False
me_cube_016.use_remesh_preserve_attributes = False
me_cube_016.use_mirror_vertex_groups = False
me_cube_016.update()
me_cube_017 = bpy.data.meshes.new('Cube.017')
me_cube_017.from_pydata([(-1.0, -1.0, -1.0), (-1.0, 1.0, -1.0), (1.0, 1.0, -1.0), (1.0, -1.0, -1.0), (-1.0, -1.0, 1.0), (-1.0, 1.0, 1.0), (1.0, 1.0, 1.0), (1.0, -1.0, 1.0)], [], [(4, 5, 1, 0), (5, 6, 2, 1), (6, 7, 3, 2), (7, 4, 0, 3), (0, 1, 2, 3), (7, 6, 5, 4)])
me_cube_017.use_remesh_preserve_volume = False
me_cube_017.use_remesh_preserve_attributes = False
me_cube_017.use_mirror_vertex_groups = False
me_cube_017.update()
me_cube_018 = bpy.data.meshes.new('Cube.018')
me_cube_018.from_pydata([(-1.0, -1.0, -1.0), (-1.0, 1.0, -1.0), (1.0, 1.0, -1.0), (1.0, -1.0, -1.0), (-1.0, -1.0, 1.0), (-1.0, 1.0, 1.0), (1.0, 1.0, 1.0), (1.0, -1.0, 1.0)], [], [(4, 5, 1, 0), (5, 6, 2, 1), (6, 7, 3, 2), (7, 4, 0, 3), (0, 1, 2, 3), (7, 6, 5, 4)])
me_cube_018.use_remesh_preserve_volume = False
me_cube_018.use_remesh_preserve_attributes = False
me_cube_018.use_mirror_vertex_groups = False
me_cube_018.update()
me_cube_019 = bpy.data.meshes.new('Cube.019')
me_cube_019.from_pydata([(-1.0, -1.0, -1.0), (-1.0, 1.0, -1.0), (1.0, 1.0, -1.0), (1.0, -1.0, -1.0), (-1.0, -1.0, 1.0), (-1.0, 1.0, 1.0), (1.0, 1.0, 1.0), (1.0, -1.0, 1.0)], [], [(4, 5, 1, 0), (5, 6, 2, 1), (6, 7, 3, 2), (7, 4, 0, 3), (0, 1, 2, 3), (7, 6, 5, 4)])
me_cube_019.use_remesh_preserve_volume = False
me_cube_019.use_remesh_preserve_attributes = False
me_cube_019.use_mirror_vertex_groups = False
me_cube_019.update()
me_cube_020 = bpy.data.meshes.new('Cube.020')
me_cube_020.from_pydata([(-1.0, -1.0, -1.0), (-1.0, 1.0, -1.0), (1.0, 1.0, -1.0), (1.0, -1.0, -1.0), (-1.0, -1.0, 1.0), (-1.0, 1.0, 1.0), (1.0, 1.0, 1.0), (1.0, -1.0, 1.0)], [], [(4, 5, 1, 0), (5, 6, 2, 1), (6, 7, 3, 2), (7, 4, 0, 3), (0, 1, 2, 3), (7, 6, 5, 4)])
me_cube_020.use_remesh_preserve_volume = False
me_cube_020.use_remesh_preserve_attributes = False
me_cube_020.use_mirror_vertex_groups = False
me_cube_020.update()
me_cube_021 = bpy.data.meshes.new('Cube.021')
me_cube_021.from_pydata([(-1.0, -1.0, -1.0), (-1.0, 1.0, -1.0), (1.0, 1.0, -1.0), (1.0, -1.0, -1.0), (-1.0, -1.0, 1.0), (-1.0, 1.0, 1.0), (1.0, 1.0, 1.0), (1.0, -1.0, 1.0)], [], [(4, 5, 1, 0), (5, 6, 2, 1), (6, 7, 3, 2), (7, 4, 0, 3), (0, 1, 2, 3), (7, 6, 5, 4)])
me_cube_021.use_remesh_preserve_volume = False
me_cube_021.use_remesh_preserve_attributes = False
me_cube_021.use_mirror_vertex_groups = False
me_cube_021.update()
me_cube_022 = bpy.data.meshes.new('Cube.022')
me_cube_022.from_pydata([(-1.0, -1.0, -1.0), (-1.0, 1.0, -1.0), (1.0, 1.0, -1.0), (1.0, -1.0, -1.0), (-1.0, -1.0, 1.0), (-1.0, 1.0, 1.0), (1.0, 1.0, 1.0), (1.0, -1.0, 1.0)], [], [(4, 5, 1, 0), (5, 6, 2, 1), (6, 7, 3, 2), (7, 4, 0, 3), (0, 1, 2, 3), (7, 6, 5, 4)])
me_cube_022.use_remesh_preserve_volume = False
me_cube_022.use_remesh_preserve_attributes = False
me_cube_022.use_mirror_vertex_groups = False
me_cube_022.update()
me_cube_023 = bpy.data.meshes.new('Cube.023')
me_cube_023.from_pydata([(-1.0, -1.0, -1.0), (-1.0, 1.0, -1.0), (1.0, 1.0, -1.0), (1.0, -1.0, -1.0), (-1.0, -1.0, 1.0), (-1.0, 1.0, 1.0), (1.0, 1.0, 1.0), (1.0, -1.0, 1.0)], [], [(4, 5, 1, 0), (5, 6, 2, 1), (6, 7, 3, 2), (7, 4, 0, 3), (0, 1, 2, 3), (7, 6, 5, 4)])
me_cube_023.use_remesh_preserve_volume = False
me_cube_023.use_remesh_preserve_attributes = False
me_cube_023.use_mirror_vertex_groups = False
me_cube_023.update()
me_cube_024 = bpy.data.meshes.new('Cube.024')
me_cube_024.from_pydata([(-1.0, -1.0, -1.0), (-1.0, 1.0, -1.0), (1.0, 1.0, -1.0), (1.0, -1.0, -1.0), (-1.0, -1.0, 1.0), (-1.0, 1.0, 1.0), (1.0, 1.0, 1.0), (1.0, -1.0, 1.0)], [], [(4, 5, 1, 0), (5, 6, 2, 1), (6, 7, 3, 2), (7, 4, 0, 3), (0, 1, 2, 3), (7, 6, 5, 4)])
me_cube_024.use_remesh_preserve_volume = False
me_cube_024.use_remesh_preserve_attributes = False
me_cube_024.use_mirror_vertex_groups = False
me_cube_024.update()
me_cube_025 = bpy.data.meshes.new('Cube.025')
me_cube_025.from_pydata([(-1.0, -1.0, -1.0), (-1.0, 1.0, -1.0), (1.0, 1.0, -1.0), (1.0, -1.0, -1.0), (-1.0, -1.0, 1.0), (-1.0, 1.0, 1.0), (1.0, 1.0, 1.0), (1.0, -1.0, 1.0)], [], [(4, 5, 1, 0), (5, 6, 2, 1), (6, 7, 3, 2), (7, 4, 0, 3), (0, 1, 2, 3), (7, 6, 5, 4)])
me_cube_025.use_remesh_preserve_volume = False
me_cube_025.use_remesh_preserve_attributes = False
me_cube_025.use_mirror_vertex_groups = False
me_cube_025.update()
me_cube_026 = bpy.data.meshes.new('Cube.026')
me_cube_026.from_pydata([(-1.0, -1.0, -1.0), (-1.0, 1.0, -1.0), (1.0, 1.0, -1.0), (1.0, -1.0, -1.0), (-1.0, -1.0, 1.0), (-1.0, 1.0, 1.0), (1.0, 1.0, 1.0), (1.0, -1.0, 1.0)], [], [(4, 5, 1, 0), (5, 6, 2, 1), (6, 7, 3, 2), (7, 4, 0, 3), (0, 1, 2, 3), (7, 6, 5, 4)])
me_cube_026.use_remesh_preserve_volume = False
me_cube_026.use_remesh_preserve_attributes = False
me_cube_026.use_mirror_vertex_groups = False
me_cube_026.update()
me_cube_027 = bpy.data.meshes.new('Cube.027')
me_cube_027.from_pydata([(-1.0, -1.0, -1.0), (-1.0, 1.0, -1.0), (1.0, 1.0, -1.0), (1.0, -1.0, -1.0), (-1.0, -1.0, 1.0), (-1.0, 1.0, 1.0), (1.0, 1.0, 1.0), (1.0, -1.0, 1.0)], [], [(4, 5, 1, 0), (5, 6, 2, 1), (6, 7, 3, 2), (7, 4, 0, 3), (0, 1, 2, 3), (7, 6, 5, 4)])
me_cube_027.use_remesh_preserve_volume = False
me_cube_027.use_remesh_preserve_attributes = False
me_cube_027.use_mirror_vertex_groups = False
me_cube_027.update()
me_cube_028 = bpy.data.meshes.new('Cube.028')
me_cube_028.from_pydata([(-1.0, -1.0, -1.0), (-1.0, 1.0, -1.0), (1.0, 1.0, -1.0), (1.0, -1.0, -1.0), (-1.0, -1.0, 1.0), (-1.0, 1.0, 1.0), (1.0, 1.0, 1.0), (1.0, -1.0, 1.0)], [], [(4, 5, 1, 0), (5, 6, 2, 1), (6, 7, 3, 2), (7, 4, 0, 3), (0, 1, 2, 3), (7, 6, 5, 4)])
me_cube_028.use_remesh_preserve_volume = False
me_cube_028.use_remesh_preserve_attributes = False
me_cube_028.use_mirror_vertex_groups = False
me_cube_028.update()
me_cube_029 = bpy.data.meshes.new('Cube.029')
me_cube_029.from_pydata([(-1.0, -1.0, -1.0), (-1.0, 1.0, -1.0), (1.0, 1.0, -1.0), (1.0, -1.0, -1.0), (-1.0, -1.0, 1.0), (-1.0, 1.0, 1.0), (1.0, 1.0, 1.0), (1.0, -1.0, 1.0)], [], [(4, 5, 1, 0), (5, 6, 2, 1), (6, 7, 3, 2), (7, 4, 0, 3), (0, 1, 2, 3), (7, 6, 5, 4)])
me_cube_029.use_remesh_preserve_volume = False
me_cube_029.use_remesh_preserve_attributes = False
me_cube_029.use_mirror_vertex_groups = False
me_cube_029.update()
me_cube_030 = bpy.data.meshes.new('Cube.030')
me_cube_030.from_pydata([(-1.0, -1.0, -1.0), (-1.0, 1.0, -1.0), (1.0, 1.0, -1.0), (1.0, -1.0, -1.0), (-1.0, -1.0, 1.0), (-1.0, 1.0, 1.0), (1.0, 1.0, 1.0), (1.0, -1.0, 1.0)], [], [(4, 5, 1, 0), (5, 6, 2, 1), (6, 7, 3, 2), (7, 4, 0, 3), (0, 1, 2, 3), (7, 6, 5, 4)])
me_cube_030.use_remesh_preserve_volume = False
me_cube_030.use_remesh_preserve_attributes = False
me_cube_030.use_mirror_vertex_groups = False
me_cube_030.update()
me_cube_031 = bpy.data.meshes.new('Cube.031')
me_cube_031.from_pydata([(-1.0, -1.0, -1.0), (-1.0, 1.0, -1.0), (1.0, 1.0, -1.0), (1.0, -1.0, -1.0), (-1.0, -1.0, 1.0), (-1.0, 1.0, 1.0), (1.0, 1.0, 1.0), (1.0, -1.0, 1.0)], [], [(4, 5, 1, 0), (5, 6, 2, 1), (6, 7, 3, 2), (7, 4, 0, 3), (0, 1, 2, 3), (7, 6, 5, 4)])
me_cube_031.use_remesh_preserve_volume = False
me_cube_031.use_remesh_preserve_attributes = False
me_cube_031.use_mirror_vertex_groups = False
me_cube_031.update()

# ---- objects
ob_cylinder_002 = bpy.data.objects.new('Cylinder.002', me_cylinder_002)
ob_cube_013 = bpy.data.objects.new('Cube.013', me_cube_014)
ob_cube_011 = bpy.data.objects.new('Cube.011', me_cube_012)
ob_cylinder_001 = bpy.data.objects.new('Cylinder.001', me_cylinder_001)
ob_cylinder = bpy.data.objects.new('Cylinder', me_cylinder)
ob_cube_008 = bpy.data.objects.new('Cube.008', me_cube_009)
ob_cube = bpy.data.objects.new('Cube', me_cube)
ob_lamp = bpy.data.objects.new('Lamp', light_lamp)
ob_camera = bpy.data.objects.new('Camera', cam_camera)
ob_cube_001 = bpy.data.objects.new('Cube.001', me_cube_003)
ob_cube_003 = bpy.data.objects.new('Cube.003', me_cube_004)
ob_cube_004 = bpy.data.objects.new('Cube.004', me_cube_005)
ob_cube_005 = bpy.data.objects.new('Cube.005', me_cube_006)
ob_cube_006 = bpy.data.objects.new('Cube.006', me_cube_007)
ob_cube_007 = bpy.data.objects.new('Cube.007', me_cube_008)
ob_cube_009 = bpy.data.objects.new('Cube.009', me_cube_010)
ob_cube_010 = bpy.data.objects.new('Cube.010', me_cube_011)
ob_cube_002 = bpy.data.objects.new('Cube.002', me_cube_002)
ob_cube_012 = bpy.data.objects.new('Cube.012', me_cube_013)
ob_cube_014 = bpy.data.objects.new('Cube.014', me_cube_015)
ob_cube_015 = bpy.data.objects.new('Cube.015', me_cube_016)
ob_cube_016 = bpy.data.objects.new('Cube.016', me_cube_017)
ob_cube_017 = bpy.data.objects.new('Cube.017', me_cube_018)
ob_cube_018 = bpy.data.objects.new('Cube.018', me_cube_019)
ob_cube_019 = bpy.data.objects.new('Cube.019', me_cube_020)
ob_cube_020 = bpy.data.objects.new('Cube.020', me_cube_021)
ob_cube_021 = bpy.data.objects.new('Cube.021', me_cube_022)
ob_cube_022 = bpy.data.objects.new('Cube.022', me_cube_023)
ob_cube_023 = bpy.data.objects.new('Cube.023', me_cube_024)
ob_cube_024 = bpy.data.objects.new('Cube.024', me_cube_025)
ob_cube_025 = bpy.data.objects.new('Cube.025', me_cube_026)
ob_cube_026 = bpy.data.objects.new('Cube.026', me_cube_027)
ob_cube_027 = bpy.data.objects.new('Cube.027', me_cube_028)
ob_cube_028 = bpy.data.objects.new('Cube.028', me_cube_029)
ob_cube_029 = bpy.data.objects.new('Cube.029', me_cube_030)
ob_cube_030 = bpy.data.objects.new('Cube.030', me_cube_031)

# ---- transforms, parenting, visibility, modifiers, constraints
ob_cylinder_002.location = (0.0329, 0.3904, 1.99)
ob_cylinder_002.rotation_euler = (0.0, 1.571, 0.0)
ob_cylinder_002.scale = (-0.01656, -0.05991, 1.63)
ob_cylinder_002.lineart.crease_threshold = 0.0
ob_cube_013.location = (0.02262, 0.2316, 2.03)
ob_cube_013.scale = (2.114, -0.01198, -0.01198)
ob_cube_013.lineart.crease_threshold = 0.0
ob_cube_011.location = (-1.317, -0.1892, 0.695)
ob_cube_011.scale = (0.05476, 0.05476, 0.05476)
ob_cube_011.lineart.crease_threshold = 0.0
ob_cylinder_001.location = (-0.3168, -1.552, 1.897)
ob_cylinder_001.rotation_euler = (0.0, 1.571, 0.0)
ob_cylinder_001.scale = (0.0961, 0.0961, 0.7322)
ob_cylinder_001.lineart.crease_threshold = 0.0
ob_cylinder.location = (2.044, -2.144, 1.3)
ob_cylinder.scale = (0.3, 0.3, 1.2)
ob_cylinder.lineart.crease_threshold = 0.0
ob_cube_008.location = (-1.355, 1.016, 1.214)
ob_cube_008.scale = (0.334, -0.1756, 0.6656)
ob_cube_008.lineart.crease_threshold = 0.0
ob_cube.location = (0.0, -1.335, 0.0)
ob_cube.scale = (3.076, 2.479, 0.1)
ob_cube.lock_rotations_4d = False
ob_cube.empty_display_type = 'ARROWS'
ob_cube.lineart.crease_threshold = 0.0
ob_lamp.location = (4.076, 1.005, 5.904)
ob_lamp.rotation_euler = (0.6503, 0.05522, 1.866)
ob_lamp.lock_rotations_4d = False
ob_lamp.empty_display_type = 'ARROWS'
ob_lamp.color = (0.0, 0.0, 0.0, 0.0)
ob_lamp.lineart.crease_threshold = 0.0
ob_camera.location = (7.481, -6.508, 5.344)
ob_camera.rotation_euler = (1.109, 0.01082, 0.8149)
ob_camera.lock_rotations_4d = False
ob_camera.empty_display_type = 'ARROWS'
ob_camera.color = (0.0, 0.0, 0.0, 0.0)
ob_camera.display_type = 'WIRE'
ob_camera.lineart.crease_threshold = 0.0
ob_cube_001.location = (-0.9644, -1.214, 0.8762)
ob_cube_001.scale = (1.043, 0.1, 0.7762)
ob_cube_001.lineart.crease_threshold = 0.0
ob_cube_003.location = (2.1, -0.5885, 1.132)
ob_cube_003.rotation_euler = (0.0, 0.0, 1.571)
ob_cube_003.scale = (1.669, 0.1, 1.032)
ob_cube_003.lineart.crease_threshold = 0.0
ob_cube_004.location = (-2.1, -0.1255, 1.132)
ob_cube_004.rotation_euler = (0.0, 0.0, 1.571)
ob_cube_004.scale = (1.21, 0.1, 1.032)
ob_cube_004.lineart.crease_threshold = 0.0
ob_cube_005.location = (1.834, -1.214, 0.8762)
ob_cube_005.scale = (0.1662, 0.1, 0.7762)
ob_cube_005.lineart.crease_threshold = 0.0
ob_cube_006.location = (1.226, -1.093, 0.8762)
ob_cube_006.scale = (0.4418, 0.02235, 0.7762)
ob_cube_006.lineart.crease_threshold = 0.0
ob_cube_007.location = (0.3077, -1.093, 0.8762)
ob_cube_007.scale = (0.4418, 0.02235, 0.7762)
ob_cube_007.lineart.crease_threshold = 0.0
ob_cube_009.location = (0.1954, 1.016, 1.214)
ob_cube_009.scale = (0.334, -0.1756, 0.6656)
ob_cube_009.lineart.crease_threshold = 0.0
ob_cube_010.location = (1.285, 1.016, 1.214)
ob_cube_010.scale = (0.334, -0.1756, 0.6656)
ob_cube_010.lineart.crease_threshold = 0.0
_m = ob_cube_010.modifiers.new('Boolean', 'BOOLEAN')
_m.solver = 'FAST'
ob_cube_002.location = (0.001401, 0.9845, 1.132)
ob_cube_002.scale = (2.0, 0.1, 1.032)
ob_cube_002.lineart.crease_threshold = 0.0
ob_cube_012.location = (1.16, -0.1892, 0.695)
ob_cube_012.scale = (0.08988, 0.05476, 0.05476)
ob_cube_012.lineart.crease_threshold = 0.0
ob_cube_014.location = (0.02262, -1.64, 2.03)
ob_cube_014.scale = (2.114, -0.01198, -0.01198)
ob_cube_014.lineart.crease_threshold = 0.0
ob_cube_015.location = (-1.676, 0.2316, 2.13)
ob_cube_015.rotation_euler = (0.0, 1.571, 0.0)
ob_cube_015.scale = (0.106, -0.00417, -0.00417)
ob_cube_015.lineart.crease_threshold = 0.0
ob_cube_016.location = (1.59, 0.2316, 2.13)
ob_cube_016.rotation_euler = (0.0, 1.571, 0.0)
ob_cube_016.scale = (0.106, -0.00417, -0.00417)
ob_cube_016.lineart.crease_threshold = 0.0
ob_cube_017.location = (0.03366, 0.2316, 2.13)
ob_cube_017.rotation_euler = (0.0, 1.571, 0.0)
ob_cube_017.scale = (0.106, -0.00417, -0.00417)
ob_cube_017.lineart.crease_threshold = 0.0
ob_cube_018.location = (-1.026, -0.591, 2.086)
ob_cube_018.rotation_euler = (0.0, 1.571, 0.0)
ob_cube_018.scale = (0.128, -0.00417, -0.00417)
ob_cube_018.lineart.crease_threshold = 0.0
ob_cube_019.location = (-1.676, -1.638, 2.13)
ob_cube_019.rotation_euler = (0.0, 1.571, 0.0)
ob_cube_019.scale = (0.106, -0.00417, -0.00417)
ob_cube_019.lineart.crease_threshold = 0.0
ob_cube_020.location = (1.59, -1.638, 2.13)
ob_cube_020.rotation_euler = (0.0, 1.571, 0.0)
ob_cube_020.scale = (0.106, -0.00417, -0.00417)
ob_cube_020.lineart.crease_threshold = 0.0
ob_cube_021.location = (0.03366, -1.638, 2.13)
ob_cube_021.rotation_euler = (0.0, 1.571, 0.0)
ob_cube_021.scale = (0.106, -0.00417, -0.00417)
ob_cube_021.lineart.crease_threshold = 0.0
ob_cube_022.location = (-1.471, 0.349, 2.103)
ob_cube_022.rotation_euler = (0.0, 1.571, 0.0)
ob_cube_022.scale = (0.1141, -0.00417, -0.00417)
ob_cube_022.lineart.crease_threshold = 0.0
ob_cube_023.location = (1.59, 0.349, 2.103)
ob_cube_023.rotation_euler = (0.0, 1.571, 0.0)
ob_cube_023.scale = (0.1141, -0.00417, -0.00417)
ob_cube_023.lineart.crease_threshold = 0.0
ob_cube_024.location = (0.03366, 0.349, 2.103)
ob_cube_024.rotation_euler = (0.0, 1.571, 0.0)
ob_cube_024.scale = (0.1141, -0.00417, -0.00417)
ob_cube_024.lineart.crease_threshold = 0.0
ob_cube_025.location = (-1.471, 0.4299, 2.103)
ob_cube_025.rotation_euler = (0.0, 1.571, 0.0)
ob_cube_025.scale = (0.1141, -0.00417, -0.00417)
ob_cube_025.lineart.crease_threshold = 0.0
ob_cube_026.location = (1.59, 0.4299, 2.103)
ob_cube_026.rotation_euler = (0.0, 1.571, 0.0)
ob_cube_026.scale = (0.1141, -0.00417, -0.00417)
ob_cube_026.lineart.crease_threshold = 0.0
ob_cube_027.location = (0.03366, 0.4299, 2.103)
ob_cube_027.rotation_euler = (0.0, 1.571, 0.0)
ob_cube_027.scale = (0.1141, -0.00417, -0.00417)
ob_cube_027.lineart.crease_threshold = 0.0
ob_cube_028.location = (-1.99, -0.1255, 0.1429)
ob_cube_028.rotation_euler = (0.0, 0.0, 1.571)
ob_cube_028.scale = (1.15, 0.008469, 0.05158)
ob_cube_028.lineart.crease_threshold = 0.0
ob_cube_029.location = (1.993, -0.08508, 0.1429)
ob_cube_029.rotation_euler = (0.0, 0.0, 1.571)
ob_cube_029.scale = (1.15, 0.008469, 0.05158)
ob_cube_029.lineart.crease_threshold = 0.0
ob_cube_030.location = (-2.001, -0.1255, 0.8719)
ob_cube_030.rotation_euler = (0.0, 0.0, 1.571)
ob_cube_030.scale = (1.15, 0.008469, 0.7806)
ob_cube_030.lineart.crease_threshold = 0.0

# ---- collection membership
col_collection_1.objects.link(ob_cylinder_002)
col_collection_1.objects.link(ob_cube_013)
col_collection_1.objects.link(ob_cube_011)
col_collection_1.objects.link(ob_cylinder_001)
col_collection_1.objects.link(ob_cylinder)
col_collection_1.objects.link(ob_cube_008)
col_collection_1.objects.link(ob_cube)
col_collection_1.objects.link(ob_lamp)
col_collection_1.objects.link(ob_camera)
col_collection_1.objects.link(ob_cube_001)
col_collection_1.objects.link(ob_cube_003)
col_collection_1.objects.link(ob_cube_004)
col_collection_1.objects.link(ob_cube_005)
col_collection_1.objects.link(ob_cube_006)
col_collection_1.objects.link(ob_cube_007)
col_collection_1.objects.link(ob_cube_009)
col_collection_1.objects.link(ob_cube_010)
col_collection_1.objects.link(ob_cube_002)
col_collection_1.objects.link(ob_cube_012)
col_collection_1.objects.link(ob_cube_014)
col_collection_1.objects.link(ob_cube_015)
col_collection_1.objects.link(ob_cube_016)
col_collection_1.objects.link(ob_cube_017)
col_collection_1.objects.link(ob_cube_018)
col_collection_1.objects.link(ob_cube_019)
col_collection_1.objects.link(ob_cube_020)
col_collection_1.objects.link(ob_cube_021)
col_collection_1.objects.link(ob_cube_022)
col_collection_1.objects.link(ob_cube_023)
col_collection_1.objects.link(ob_cube_024)
col_collection_1.objects.link(ob_cube_025)
col_collection_1.objects.link(ob_cube_026)
col_collection_1.objects.link(ob_cube_027)
col_collection_1.objects.link(ob_cube_028)
col_collection_1.objects.link(ob_cube_029)
col_collection_1.objects.link(ob_cube_030)

# ---- scene / render settings (as saved in the file)
scene.camera = ob_camera
scene.frame_start = 1; scene.frame_end = 250; scene.frame_set(1)
scene.render.engine = 'BLENDER_EEVEE_NEXT'
scene.render.image_settings.compression = 90
scene.render.resolution_percentage = 50
scene.render.dither_intensity = 0.0
scene.cycles.use_denoising = False
scene.cycles.samples = 10
scene.cycles.sampling_pattern = 'TABULATED_SOBOL'
scene.cycles.light_sampling_threshold = 0.0
scene.cycles.use_adaptive_sampling = False
scene.cycles.use_light_tree = False
scene.cycles.blur_glossy = 0.0
scene.cycles.volume_bounces = 1
scene.cycles.pixel_filter_type = 'GAUSSIAN'
scene.cycles.sample_clamp_indirect = 0.0
scene.view_settings.view_transform = 'Standard'
bpy.context.view_layer.update()
